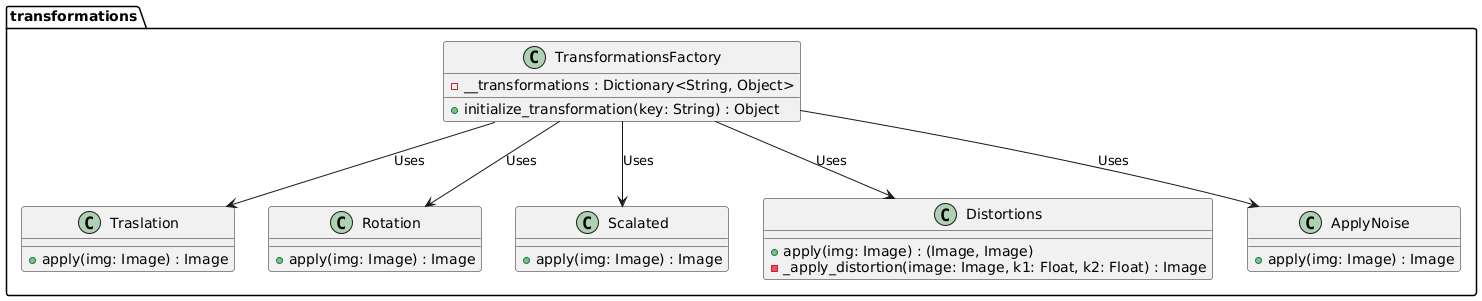

The diagram above was rendered by PlantUML. Its source (embedded in the PNG):
@startuml
package transformations {
    class Traslation {
        + apply(img: Image) : Image
    }
    class Rotation {
        + apply(img: Image) : Image
    }
    class Scalated {
        + apply(img: Image) : Image
    }
    class Distortions {
        + apply(img: Image) : (Image, Image)
        - _apply_distortion(image: Image, k1: Float, k2: Float) : Image
    }
    class ApplyNoise {
        + apply(img: Image) : Image
    }
    class TransformationsFactory {
    - __transformations : Dictionary<String, Object>
    + initialize_transformation(key: String) : Object
   }
}


TransformationsFactory --> transformations.Traslation : "Uses"
TransformationsFactory --> transformations.Rotation : "Uses"
TransformationsFactory --> transformations.Scalated : "Uses"
TransformationsFactory --> transformations.Distortions : "Uses"
TransformationsFactory --> transformations.ApplyNoise : "Uses"
@enduml